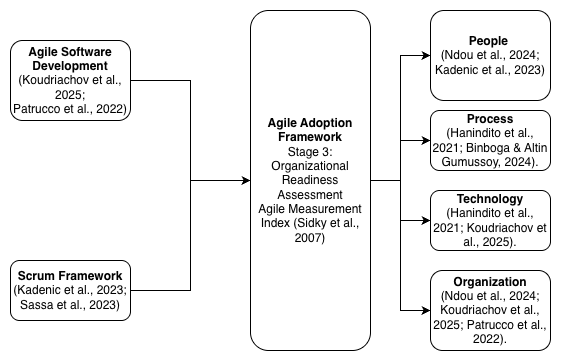

The diagram above was exported from draw.io. Its source (the exported page's mxGraphModel, read from the mxfile embedded in the PNG):
<mxGraphModel dx="976" dy="633" grid="1" gridSize="10" guides="1" tooltips="1" connect="1" arrows="1" fold="1" page="1" pageScale="1" pageWidth="850" pageHeight="1100" math="0" shadow="0">
  <root>
    <mxCell id="0" />
    <mxCell id="1" parent="0" />
    <mxCell id="2" edge="1" parent="1" source="3" style="edgeStyle=orthogonalEdgeStyle;rounded=0;orthogonalLoop=1;jettySize=auto;html=1;" target="10" value="">
      <mxGeometry relative="1" as="geometry" />
    </mxCell>
    <mxCell id="3" parent="1" style="rounded=1;whiteSpace=wrap;html=1;" value="&lt;b&gt;Agile Software Development&lt;/b&gt;&lt;div&gt;&lt;div&gt;(Koudriachov et al., 2025;&lt;/div&gt;&lt;div&gt;Patrucco et al., 2022)&lt;/div&gt;&lt;/div&gt;" vertex="1">
      <mxGeometry height="80" width="120" x="40" y="100" as="geometry" />
    </mxCell>
    <mxCell id="4" edge="1" parent="1" source="5" style="edgeStyle=orthogonalEdgeStyle;rounded=0;orthogonalLoop=1;jettySize=auto;html=1;entryX=0;entryY=0.5;entryDx=0;entryDy=0;" target="10">
      <mxGeometry relative="1" as="geometry" />
    </mxCell>
    <mxCell id="5" parent="1" style="rounded=1;whiteSpace=wrap;html=1;" value="&lt;b&gt;Scrum Framework&lt;/b&gt;&lt;br&gt;&lt;div&gt;(Kadenic et al., 2023;&lt;/div&gt;&lt;div&gt;Sassa et al., 2023)&lt;/div&gt;" vertex="1">
      <mxGeometry height="60" width="120" x="40" y="320" as="geometry" />
    </mxCell>
    <mxCell id="6" edge="1" parent="1" source="10" style="edgeStyle=orthogonalEdgeStyle;rounded=0;orthogonalLoop=1;jettySize=auto;html=1;exitX=1;exitY=0.5;exitDx=0;exitDy=0;entryX=0;entryY=0.5;entryDx=0;entryDy=0;" target="11">
      <mxGeometry relative="1" as="geometry" />
    </mxCell>
    <mxCell id="7" edge="1" parent="1" source="10" style="edgeStyle=orthogonalEdgeStyle;rounded=0;orthogonalLoop=1;jettySize=auto;html=1;exitX=1;exitY=0.5;exitDx=0;exitDy=0;entryX=0;entryY=0.5;entryDx=0;entryDy=0;" target="12">
      <mxGeometry relative="1" as="geometry" />
    </mxCell>
    <mxCell id="8" edge="1" parent="1" source="10" style="edgeStyle=orthogonalEdgeStyle;rounded=0;orthogonalLoop=1;jettySize=auto;html=1;exitX=1;exitY=0.5;exitDx=0;exitDy=0;entryX=0;entryY=0.5;entryDx=0;entryDy=0;" target="13">
      <mxGeometry relative="1" as="geometry" />
    </mxCell>
    <mxCell id="9" edge="1" parent="1" source="10" style="edgeStyle=orthogonalEdgeStyle;rounded=0;orthogonalLoop=1;jettySize=auto;html=1;exitX=1;exitY=0.5;exitDx=0;exitDy=0;entryX=0;entryY=0.5;entryDx=0;entryDy=0;" target="14">
      <mxGeometry relative="1" as="geometry" />
    </mxCell>
    <mxCell id="10" parent="1" style="rounded=1;whiteSpace=wrap;html=1;" value="&lt;b&gt;Agile Adoption Framework&lt;/b&gt;&lt;div&gt;&lt;div&gt;Stage 3: Organizational Readiness Assessment&lt;/div&gt;&lt;div&gt;Agile Measurement Index (Sidky et al., 2007)&lt;/div&gt;&lt;/div&gt;" vertex="1">
      <mxGeometry height="340" width="120" x="280" y="70" as="geometry" />
    </mxCell>
    <mxCell id="11" parent="1" style="rounded=1;whiteSpace=wrap;html=1;" value="&lt;b&gt;People&lt;/b&gt;&amp;nbsp;&lt;div&gt;&lt;div&gt;(Ndou et al., 2024;&lt;/div&gt;&lt;div&gt;Kadenic et al., 2023)&lt;/div&gt;&lt;/div&gt;" vertex="1">
      <mxGeometry height="90" width="120" x="460" y="70" as="geometry" />
    </mxCell>
    <mxCell id="12" parent="1" style="rounded=1;whiteSpace=wrap;html=1;" value="&lt;b&gt;Process&lt;/b&gt;&lt;div&gt;(Hanindito et al., 2021; Binboga &amp;amp; Altin Gumussoy, 2024).&lt;/div&gt;" vertex="1">
      <mxGeometry height="60" width="120" x="460" y="170" as="geometry" />
    </mxCell>
    <mxCell id="13" parent="1" style="rounded=1;whiteSpace=wrap;html=1;" value="&lt;b&gt;Technology&lt;/b&gt;&lt;br&gt;(Hanindito et al., 2021; Koudriachov et al., 2025)." vertex="1">
      <mxGeometry height="60" width="120" x="460" y="250" as="geometry" />
    </mxCell>
    <mxCell id="14" parent="1" style="rounded=1;whiteSpace=wrap;html=1;" value="&lt;b&gt;Organization&lt;/b&gt;&lt;br&gt;(Ndou et al., 2024; Koudriachov et al., 2025; Patrucco et al., 2022)." vertex="1">
      <mxGeometry height="80" width="120" x="460" y="330" as="geometry" />
    </mxCell>
  </root>
</mxGraphModel>